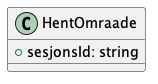

The diagram above was rendered by PlantUML. Its source (embedded in the PNG):
@startuml

class HentOmraade {
    +sesjonsId: string
}

@enduml